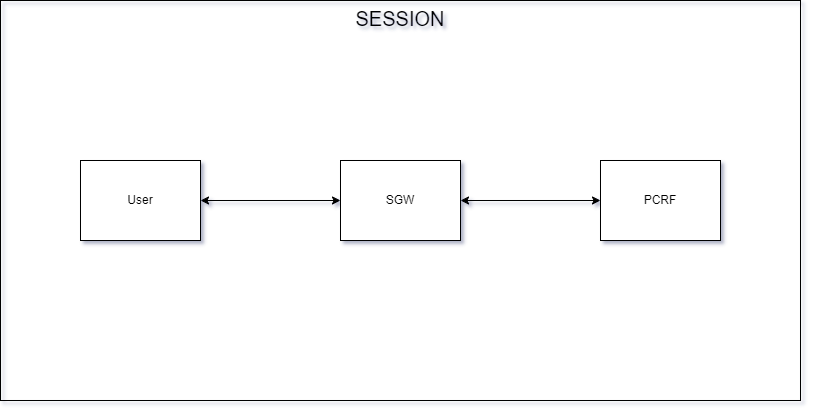

The diagram above was exported from draw.io. Its source (the exported page's mxGraphModel, read from the mxfile embedded in the PNG):
<mxGraphModel dx="1569" dy="1686" grid="1" gridSize="10" guides="1" tooltips="1" connect="1" arrows="1" fold="1" page="1" pageScale="1" pageWidth="827" pageHeight="1169" math="0" shadow="0">
  <root>
    <mxCell id="0" />
    <mxCell id="1" parent="0" />
    <mxCell id="CpFcJFguhMZrxEzbxgDC-1" value="SESSION" style="rounded=0;whiteSpace=wrap;html=1;verticalAlign=top;fontSize=20;fillColor=none;" vertex="1" parent="1">
      <mxGeometry y="200" width="800" height="400" as="geometry" />
    </mxCell>
    <mxCell id="CpFcJFguhMZrxEzbxgDC-3" style="edgeStyle=orthogonalEdgeStyle;rounded=0;orthogonalLoop=1;jettySize=auto;html=1;exitX=1;exitY=0.5;exitDx=0;exitDy=0;entryX=0;entryY=0.5;entryDx=0;entryDy=0;startArrow=classic;startFill=1;" edge="1" parent="1" source="CpFcJFguhMZrxEzbxgDC-4" target="CpFcJFguhMZrxEzbxgDC-6">
      <mxGeometry relative="1" as="geometry" />
    </mxCell>
    <mxCell id="CpFcJFguhMZrxEzbxgDC-4" value="User" style="rounded=0;whiteSpace=wrap;html=1;" vertex="1" parent="1">
      <mxGeometry x="80" y="360" width="120" height="80" as="geometry" />
    </mxCell>
    <mxCell id="CpFcJFguhMZrxEzbxgDC-5" style="edgeStyle=orthogonalEdgeStyle;rounded=0;orthogonalLoop=1;jettySize=auto;html=1;exitX=1;exitY=0.5;exitDx=0;exitDy=0;entryX=0;entryY=0.5;entryDx=0;entryDy=0;startArrow=classic;startFill=1;" edge="1" parent="1" source="CpFcJFguhMZrxEzbxgDC-6" target="CpFcJFguhMZrxEzbxgDC-7">
      <mxGeometry relative="1" as="geometry" />
    </mxCell>
    <mxCell id="CpFcJFguhMZrxEzbxgDC-6" value="SGW" style="rounded=0;whiteSpace=wrap;html=1;" vertex="1" parent="1">
      <mxGeometry x="340" y="360" width="120" height="80" as="geometry" />
    </mxCell>
    <mxCell id="CpFcJFguhMZrxEzbxgDC-7" value="PCRF" style="rounded=0;whiteSpace=wrap;html=1;" vertex="1" parent="1">
      <mxGeometry x="600" y="360" width="120" height="80" as="geometry" />
    </mxCell>
  </root>
</mxGraphModel>